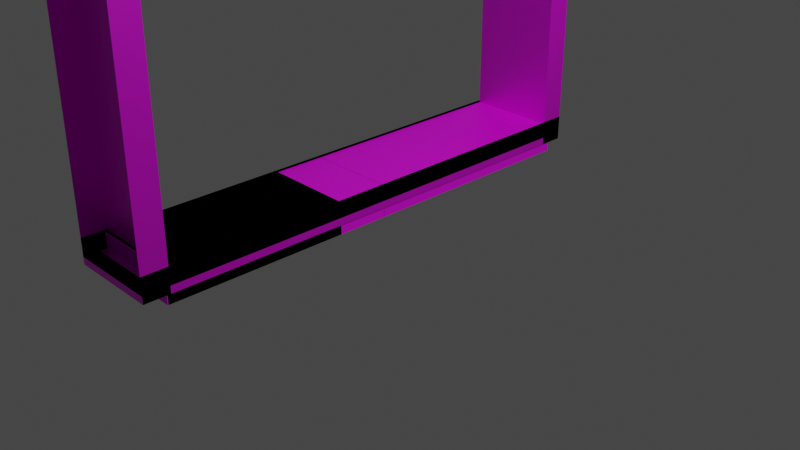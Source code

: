 # Source: Door_Frame.blend  (saved by Blender 2.80.75; exported with 4.5.12 LTS)
import bpy
from mathutils import Matrix  # noqa: F401  (used for matrix-valued properties, if any)

bpy.ops.wm.read_factory_settings(use_empty=True)
scene = bpy.context.scene
scene.name = 'Scene'

# ---- collections
col_collection = bpy.data.collections.new('Collection'); scene.collection.children.link(col_collection)

# ---- images (referenced by path relative to the original .blend; pixels are not part of the script)
import os
ASSET_DIR = os.environ.get("B2B_ASSET_DIR", "")  # directory of the original .blend (textures are referenced by path, not embedded)
HERE = os.path.dirname(os.path.abspath(__file__))  # packed textures are extracted next to this script under _unpacked/

def load_image(name, relpath, width, height, colorspace="sRGB"):
    """Load a texture the original file referenced (path relative to the .blend, or extracted next to this script)."""
    p = next((c for c in (os.path.join(HERE, relpath), os.path.join(ASSET_DIR, relpath)) if relpath and os.path.exists(c)), "")
    if p:
        img = bpy.data.images.load(p, check_existing=True)
        img.name = name
    else:  # same state as the original file: an image datablock whose file is absent (Cycles renders it pink)
        img = bpy.data.images.new(name, width, height)
        img.source = "FILE"
        img.filepath = "//" + (relpath or name)
    img.colorspace_settings.name = colorspace
    return img
img_door_frame_jpg = load_image('Door Frame.jpg', 'Materials/Door Frame.jpg', 1024, 1024, 'sRGB')
img_seamless_metal_plate_pattern_jpg = load_image('seamless-metal-plate-pattern.jpg', 'Materials/seamless-metal-plate-pattern.jpg', 1024, 1024, 'sRGB')
img_seamless_metal_plate_pattern_jpg_001 = load_image('seamless-metal-plate-pattern.jpg.001', 'Materials/seamless-metal-plate-pattern.jpg', 1024, 1024, 'sRGB')
img_seamless_metal_plate_pattern_jpg_002 = load_image('seamless-metal-plate-pattern.jpg.002', 'Materials/seamless-metal-plate-pattern.jpg', 1024, 1024, 'sRGB')

# ---- materials (node trees are filled in below, after node groups)
mat_material = bpy.data.materials.new('Material')
mat_material.alpha_threshold = 0.0
mat_material.use_transparent_shadow = False
mat_material.line_color = (0.0, 0.0, 0.0, 1.0)
mat_material_001 = bpy.data.materials.new('Material.001')
mat_material_001.use_transparent_shadow = False
mat_material_002 = bpy.data.materials.new('Material.002')
mat_material_002.use_transparent_shadow = False
mat_material_003 = bpy.data.materials.new('Material.003')
mat_material_003.use_transparent_shadow = False

# ---- material node trees
mat_material.use_nodes = True; mat_material.node_tree.nodes.clear()
_N = mat_material.node_tree.nodes; _L = mat_material.node_tree.links
n0 = _N.new('ShaderNodeOutputMaterial'); n0.name = 'Material Output'; n0.location = (300, 300)
n1 = _N.new('ShaderNodeBsdfPrincipled'); n1.name = 'Principled BSDF'; n1.location = (10, 300)
n1.distribution = 'GGX'
n1.subsurface_method = 'BURLEY'
n1.inputs[1].default_value = 0.4667
n1.inputs[2].default_value = 0.4
n1.inputs[3].default_value = 1.45
n1.inputs[13].default_value = 1.0
n1.inputs[27].default_value = (0.0, 0.0, 0.0, 1.0)
n1.inputs[28].default_value = 1.0
n2 = _N.new('ShaderNodeTexImage'); n2.name = 'Image Texture'; n2.location = (-280, 280)
n2.image = img_door_frame_jpg
_L.new(n1.outputs[0], n0.inputs[0])
_L.new(n2.outputs[0], n1.inputs[0])
n0.is_active_output = True
mat_material_001.use_nodes = True; mat_material_001.node_tree.nodes.clear()
_N = mat_material_001.node_tree.nodes; _L = mat_material_001.node_tree.links
n0 = _N.new('ShaderNodeOutputMaterial'); n0.name = 'Material Output'; n0.location = (300, 300)
n1 = _N.new('ShaderNodeBsdfPrincipled'); n1.name = 'Principled BSDF'; n1.location = (10, 300)
n1.distribution = 'GGX'
n1.subsurface_method = 'BURLEY'
n1.inputs[3].default_value = 1.45
n1.inputs[27].default_value = (0.0, 0.0, 0.0, 1.0)
n1.inputs[28].default_value = 1.0
n2 = _N.new('ShaderNodeTexImage'); n2.name = 'Image Texture'; n2.location = (-280, 280)
n2.image = img_seamless_metal_plate_pattern_jpg
_L.new(n1.outputs[0], n0.inputs[0])
_L.new(n2.outputs[0], n1.inputs[0])
n0.is_active_output = True
mat_material_002.use_nodes = True; mat_material_002.node_tree.nodes.clear()
_N = mat_material_002.node_tree.nodes; _L = mat_material_002.node_tree.links
n0 = _N.new('ShaderNodeOutputMaterial'); n0.name = 'Material Output'; n0.location = (300, 300)
n1 = _N.new('ShaderNodeBsdfPrincipled'); n1.name = 'Principled BSDF'; n1.location = (10, 300)
n1.distribution = 'GGX'
n1.subsurface_method = 'BURLEY'
n1.inputs[3].default_value = 1.45
n1.inputs[27].default_value = (0.0, 0.0, 0.0, 1.0)
n1.inputs[28].default_value = 1.0
n2 = _N.new('ShaderNodeTexImage'); n2.name = 'Image Texture'; n2.location = (-280, 280)
n2.image = img_seamless_metal_plate_pattern_jpg_001
_L.new(n1.outputs[0], n0.inputs[0])
_L.new(n2.outputs[0], n1.inputs[0])
n0.is_active_output = True
mat_material_003.use_nodes = True; mat_material_003.node_tree.nodes.clear()
_N = mat_material_003.node_tree.nodes; _L = mat_material_003.node_tree.links
n0 = _N.new('ShaderNodeOutputMaterial'); n0.name = 'Material Output'; n0.location = (300, 300)
n1 = _N.new('ShaderNodeBsdfPrincipled'); n1.name = 'Principled BSDF'; n1.location = (10, 300)
n1.distribution = 'GGX'
n1.subsurface_method = 'BURLEY'
n1.inputs[3].default_value = 1.45
n1.inputs[27].default_value = (0.0, 0.0, 0.0, 1.0)
n1.inputs[28].default_value = 1.0
n2 = _N.new('ShaderNodeTexImage'); n2.name = 'Image Texture'; n2.location = (-280, 280)
n2.image = img_seamless_metal_plate_pattern_jpg_002
_L.new(n1.outputs[0], n0.inputs[0])
_L.new(n2.outputs[0], n1.inputs[0])
n0.is_active_output = True

# ---- world
world_world = bpy.data.worlds.new('World'); scene.world = world_world
world_world.use_nodes = True; world_world.node_tree.nodes.clear()
_N = world_world.node_tree.nodes; _L = world_world.node_tree.links
n0 = _N.new('ShaderNodeOutputWorld'); n0.name = 'World Output'; n0.location = (300, 300)
n1 = _N.new('ShaderNodeBackground'); n1.name = 'Background'; n1.location = (10, 300)
n1.inputs[0].default_value = (0.05088, 0.05088, 0.05088, 1.0)
_L.new(n1.outputs[0], n0.inputs[0])
n0.is_active_output = True
world_world.color = (0.05088, 0.05088, 0.05088)
world_world.use_sun_shadow = False
world_world.sun_shadow_jitter_overblur = 0.0

# ---- cameras
cam_camera = bpy.data.cameras.new('Camera')
cam_camera.clip_end = 100.0
cam_camera.ortho_scale = 7.314

# ---- lights
light_light = bpy.data.lights.new('Light', 'POINT')
light_light.transmission_factor = 0.0
light_light.energy = 1000.0
light_light.shadow_soft_size = 0.1
light_light.shadow_maximum_resolution = 0.006
light_light.use_absolute_resolution = True

# ---- meshes
me_cube = bpy.data.meshes.new('Cube')
me_cube.from_pydata([(1.0, 1.0, 1.0), (1.0, 1.0, -1.0), (1.0, -1.0, 1.0), (1.0, -1.0, -1.0), (-1.0, 1.0, 1.0), (-1.0, 1.0, -1.0), (-1.0, -1.0, 1.0), (-1.0, -1.0, -1.0), (1.0, 0.9027, 1.0), (1.0, 0.9027, -1.0), (-1.0, 0.9027, 1.0), (-1.0, 0.9027, -1.0), (1.0, -0.8976, 1.0), (1.0, -0.8976, -1.0), (-1.0, -0.8976, 1.0), (-1.0, -0.8976, -1.0), (1.0, 1.0, -0.9221), (1.0, -1.0, -0.9221), (-1.0, 1.0, -0.9221), (-1.0, -1.0, -0.9221), (1.0, 1.0, -0.9771), (1.0, -1.0, -0.9771), (-1.0, 1.0, -0.9771), (-1.0, -1.0, -0.9771), (1.0, 1.0, 0.9394), (1.0, -1.0, 0.9394), (-1.0, 1.0, 0.9394), (-1.0, -1.0, 0.9394)], [], [(0, 4, 26, 24), (7, 3, 13, 15), (11, 10, 8, 9), (5, 1, 16, 18), (4, 0, 8, 10), (1, 5, 11, 9), (0, 1, 9, 8), (5, 4, 10, 11), (13, 12, 14, 15), (2, 6, 14, 12), (3, 2, 12, 13), (6, 7, 15, 14), (17, 19, 23, 21), (3, 7, 19, 17), (7, 5, 18, 19), (1, 3, 17, 16), (22, 20, 21, 23), (19, 18, 22, 23), (16, 17, 21, 20), (18, 16, 20, 22), (24, 26, 27, 25), (6, 2, 25, 27), (4, 6, 27, 26), (2, 0, 24, 25)])
_uv = me_cube.uv_layers.new(name='UVMap')
_uv.uv.foreach_set('vector', [0.375, 0.0, 0.625, 0.0, 0.625, 0.0, 0.375, 0.0, 0.375, 1.0, 0.625, 1.0, 0.625, 1.0, 0.375, 1.0, 0.625, 0.5, 0.875, 0.5, 0.875, 0.75, 0.625, 0.75, 0.375, 0.75, 0.625, 0.75, 0.625, 0.75, 0.375, 0.75, 0.625, 0.0, 0.375, 0.0, 0.375, 0.0, 0.625, 0.0, 0.625, 0.75, 0.375, 0.75, 0.375, 0.75, 0.625, 0.75, 0.0, 0.0, 0.0, 0.0, 0.0, 0.0, 0.0, 0.0, 0.0, 0.0, 0.0, 0.0, 0.0, 0.0, 0.0, 0.0, 0.375, 0.25, 0.625, 0.25, 0.625, 0.5, 0.375, 0.5, 0.375, 0.25, 0.625, 0.25, 0.625, 0.25, 0.375, 0.25, 0.0, 0.0, 0.0, 0.0, 0.0, 0.0, 0.0, 0.0, 0.0, 0.0, 0.0, 0.0, 0.0, 0.0, 0.0, 0.0, 0.625, 1.0, 0.375, 1.0, 0.375, 1.0, 0.625, 1.0, 0.625, 1.0, 0.375, 1.0, 0.375, 1.0, 0.625, 1.0, 0.0, 0.0, 0.0, 0.0, 0.0, 0.0, 0.0, 0.0, 0.0, 0.0, 0.0, 0.0, 0.0, 0.0, 0.0, 0.0, 0.375, 0.75, 1.002, -0.003333, 0.625, 1.0, 0.375, 1.0, 0.0, 0.0, 0.0, 0.0, 0.0, 0.0, 0.0, 0.0, 0.0, 0.0, 0.0, 0.0, 0.0, 0.0, 0.0, 0.0, 0.375, 0.75, 0.625, 0.75, 0.625, 0.75, 0.375, 0.75, 0.375, 0.0, 0.625, 0.0, 0.625, 0.25, 0.375, 0.25, 0.625, 0.25, 0.375, 0.25, 0.375, 0.25, 0.625, 0.25, 0.0, 0.0, 0.0, 0.0, 0.0, 0.0, 0.0, 0.0, 0.0, 0.0, 0.0, 0.0, 0.0, 0.0, 0.0, 0.0])
me_cube.materials.append(mat_material)
me_cube.use_remesh_preserve_volume = False
me_cube.use_remesh_preserve_attributes = False
me_cube.use_mirror_vertex_groups = False
me_cube.update()
me_cube_001 = bpy.data.meshes.new('Cube.001')
me_cube_001.from_pydata([(-1.0, -1.0, -1.0), (-1.0, -1.0, 1.0), (-1.0, 1.0, -1.0), (-1.0, 1.0, 1.0), (1.0, -1.0, -1.0), (1.0, -1.0, 1.0), (1.0, 1.0, -1.0), (1.0, 1.0, 1.0)], [], [(0, 1, 3, 2), (2, 3, 7, 6), (6, 7, 5, 4), (4, 5, 1, 0), (2, 6, 4, 0), (7, 3, 1, 5)])
_uv = me_cube_001.uv_layers.new(name='UVMap')
_uv.uv.foreach_set('vector', [0.375, 0.0, 0.625, 0.0, 0.625, 0.25, 0.375, 0.25, 0.375, 0.25, 0.625, 0.25, 0.625, 0.5, 0.375, 0.5, 0.375, 0.5, 0.625, 0.5, 0.625, 0.75, 0.375, 0.75, 0.375, 0.75, 0.625, 0.75, 0.625, 1.0, 0.375, 1.0, 0.125, 0.5, 0.375, 0.5, 0.375, 0.75, 0.125, 0.75, 0.0, 0.0, 0.9967, -0.001667, 1.003, 1.0, 0.0, 1.0])
me_cube_001.materials.append(mat_material_001)
me_cube_001.use_remesh_preserve_volume = False
me_cube_001.use_remesh_preserve_attributes = False
me_cube_001.use_mirror_vertex_groups = False
me_cube_001.update()
me_cube_002 = bpy.data.meshes.new('Cube.002')
me_cube_002.from_pydata([(-1.0, -1.0, -1.0), (-1.0, -1.0, 1.0), (-1.0, 1.0, -1.0), (-1.0, 1.0, 1.0), (1.0, -1.0, -1.0), (1.0, -1.0, 1.0), (1.0, 1.0, -1.0), (1.0, 1.0, 1.0)], [], [(0, 1, 3, 2), (2, 3, 7, 6), (6, 7, 5, 4), (4, 5, 1, 0), (2, 6, 4, 0), (7, 3, 1, 5)])
_uv = me_cube_002.uv_layers.new(name='UVMap')
_uv.uv.foreach_set('vector', [0.375, 0.0, 0.625, 0.0, 0.625, 0.25, 0.375, 0.25, 0.375, 0.25, 0.625, 0.25, 0.625, 0.5, 0.375, 0.5, 0.375, 0.5, 0.625, 0.5, 0.625, 0.75, 0.375, 0.75, 0.375, 0.75, 0.625, 0.75, 0.625, 1.0, 0.375, 1.0, 0.125, 0.5, 0.375, 0.5, 0.375, 0.75, 0.125, 0.75, 0.0, 0.0, 0.9967, -0.001667, 1.003, 1.0, 0.0, 1.0])
me_cube_002.materials.append(mat_material_002)
me_cube_002.use_remesh_preserve_volume = False
me_cube_002.use_remesh_preserve_attributes = False
me_cube_002.use_mirror_vertex_groups = False
me_cube_002.update()
me_cube_003 = bpy.data.meshes.new('Cube.003')
me_cube_003.from_pydata([(-1.0, -1.0, -1.0), (-1.0, -1.0, 1.0), (-1.0, 1.0, -1.0), (-1.0, 1.0, 1.0), (1.0, -1.0, -1.0), (1.0, -1.0, 1.0), (1.0, 1.0, -1.0), (1.0, 1.0, 1.0)], [], [(0, 1, 3, 2), (2, 3, 7, 6), (6, 7, 5, 4), (4, 5, 1, 0), (2, 6, 4, 0), (7, 3, 1, 5)])
_uv = me_cube_003.uv_layers.new(name='UVMap')
_uv.uv.foreach_set('vector', [0.375, 0.0, 0.625, 0.0, 0.625, 0.25, 0.375, 0.25, 0.375, 0.25, 0.625, 0.25, 0.625, 0.5, 0.375, 0.5, 0.375, 0.5, 0.625, 0.5, 0.625, 0.75, 0.375, 0.75, 0.375, 0.75, 0.625, 0.75, 0.625, 1.0, 0.375, 1.0, 0.125, 0.5, 0.375, 0.5, 0.375, 0.75, 0.125, 0.75, 0.0, 0.0, 0.9967, -0.001667, 1.003, 1.0, 0.0, 1.0])
me_cube_003.materials.append(mat_material_003)
me_cube_003.use_remesh_preserve_volume = False
me_cube_003.use_remesh_preserve_attributes = False
me_cube_003.use_mirror_vertex_groups = False
me_cube_003.update()

# ---- objects
ob_cube = bpy.data.objects.new('Cube', me_cube)
ob_light = bpy.data.objects.new('Light', light_light)
ob_camera = bpy.data.objects.new('Camera', cam_camera)
ob_cube_001 = bpy.data.objects.new('Cube.001', me_cube_001)
ob_cube_002 = bpy.data.objects.new('Cube.002', me_cube_002)
ob_cube_003 = bpy.data.objects.new('Cube.003', me_cube_003)

# ---- transforms, parenting, visibility, modifiers, constraints
ob_cube.location = (-0.8097, 0.03499, 3.547)
ob_cube.scale = (0.5126, 2.837, 3.554)
ob_cube.lock_rotations_4d = False
ob_cube.empty_display_type = 'ARROWS'
ob_cube.lineart.crease_threshold = 0.0
ob_light.location = (4.076, 1.005, 5.904)
ob_light.rotation_euler = (0.6503, 0.05522, 1.866)
ob_light.lock_rotations_4d = False
ob_light.empty_display_type = 'ARROWS'
ob_light.color = (0.0, 0.0, 0.0, 0.0)
ob_light.lineart.crease_threshold = 0.0
ob_camera.location = (7.359, -6.926, 4.958)
ob_camera.rotation_euler = (1.109, 0.0, 0.8149)
ob_camera.lock_rotations_4d = False
ob_camera.empty_display_type = 'ARROWS'
ob_camera.color = (0.0, 0.0, 0.0, 0.0)
ob_camera.display_type = 'WIRE'
ob_camera.lineart.crease_threshold = 0.0
ob_cube_001.location = (-0.81, -1.528, 0.06671)
ob_cube_001.scale = (0.5049, 1.019, 0.1804)
ob_cube_001.lineart.crease_threshold = 0.0
ob_cube_002.location = (-0.81, -1.24, 0.06671)
ob_cube_002.scale = (0.5049, 1.314, 0.1804)
ob_cube_002.lineart.crease_threshold = 0.0
ob_cube_003.location = (-0.81, 1.384, 0.06671)
ob_cube_003.scale = (0.5049, 1.314, 0.1804)
ob_cube_003.lineart.crease_threshold = 0.0

# ---- collection membership
col_collection.objects.link(ob_cube)
col_collection.objects.link(ob_light)
col_collection.objects.link(ob_camera)
col_collection.objects.link(ob_cube_001)
col_collection.objects.link(ob_cube_002)
col_collection.objects.link(ob_cube_003)

# ---- scene / render settings (as saved in the file)
scene.camera = ob_camera
scene.frame_start = 1; scene.frame_end = 250; scene.frame_set(1)
scene.render.engine = 'BLENDER_EEVEE_NEXT'
scene.cycles.use_denoising = False
scene.cycles.samples = 128
scene.cycles.sampling_pattern = 'TABULATED_SOBOL'
scene.cycles.use_adaptive_sampling = False
scene.cycles.use_light_tree = False
scene.view_settings.view_transform = 'Filmic'
bpy.context.view_layer.update()
